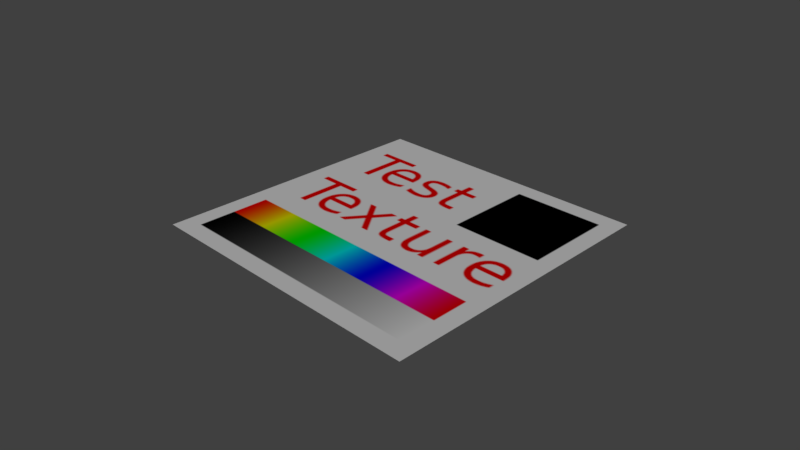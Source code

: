 # Source: basic.blend  (saved by Blender 2.79.4; exported with 4.5.12 LTS)
import bpy
from mathutils import Matrix  # noqa: F401  (used for matrix-valued properties, if any)

bpy.ops.wm.read_factory_settings(use_empty=True)
scene = bpy.context.scene
scene.name = 'Scene'

# ---- collections
col_collection_1 = bpy.data.collections.new('Collection 1'); scene.collection.children.link(col_collection_1)

# ---- images (referenced by path relative to the original .blend; pixels are not part of the script)
import os
ASSET_DIR = os.environ.get("B2B_ASSET_DIR", "")  # directory of the original .blend (textures are referenced by path, not embedded)
HERE = os.path.dirname(os.path.abspath(__file__))  # packed textures are extracted next to this script under _unpacked/

def load_image(name, relpath, width, height, colorspace="sRGB"):
    """Load a texture the original file referenced (path relative to the .blend, or extracted next to this script)."""
    p = next((c for c in (os.path.join(HERE, relpath), os.path.join(ASSET_DIR, relpath)) if relpath and os.path.exists(c)), "")
    if p:
        img = bpy.data.images.load(p, check_existing=True)
        img.name = name
    else:  # same state as the original file: an image datablock whose file is absent (Cycles renders it pink)
        img = bpy.data.images.new(name, width, height)
        img.source = "FILE"
        img.filepath = "//" + (relpath or name)
    img.colorspace_settings.name = colorspace
    return img
img_testtexture_png = load_image('testtexture.png', '_unpacked/testtexture.fd6a9f18.png', 256, 256, 'sRGB')

# ---- materials (node trees are filled in below, after node groups)
mat_simple_texture = bpy.data.materials.new('simple texture')
mat_simple_texture.alpha_threshold = 0.0
mat_simple_texture.roughness = 0.5

# ---- material node trees
mat_simple_texture.use_nodes = True; mat_simple_texture.node_tree.nodes.clear()
_N = mat_simple_texture.node_tree.nodes; _L = mat_simple_texture.node_tree.links
n0 = _N.new('ShaderNodeOutputMaterial'); n0.name = 'Material Output'; n0.location = (300, 300)
n1 = _N.new('ShaderNodeBsdfDiffuse'); n1.name = 'Diffuse BSDF'; n1.location = (10, 300)
n2 = _N.new('ShaderNodeTexImage'); n2.name = 'Image Texture'; n2.location = (-283, 345)
n2.width = 140
n2.image = img_testtexture_png
_L.new(n1.outputs[0], n0.inputs[0])
_L.new(n2.outputs[0], n1.inputs[0])
n0.is_active_output = True

# ---- world
world_world = bpy.data.worlds.new('World'); scene.world = world_world
world_world.color = (0.05088, 0.05088, 0.05088)
world_world.use_sun_shadow = False
world_world.sun_shadow_jitter_overblur = 0.0
world_world.cycles.sampling_method = 'MANUAL'

# ---- cameras
cam_camera = bpy.data.cameras.new('Camera')
cam_camera.lens = 35.0
cam_camera.sensor_width = 32.0
cam_camera.sensor_height = 18.0
cam_camera.ortho_scale = 7.314
cam_camera.dof.focus_distance = 0.0

# ---- lights
light_sun = bpy.data.lights.new('Sun', 'SUN')
light_sun.transmission_factor = 0.0
light_sun.angle = 0.1993
light_sun.energy = 1.0
light_sun.shadow_buffer_clip_start = 0.5
light_sun.shadow_soft_size = 0.1
light_sun.shadow_cascade_max_distance = 1000.0

# ---- meshes
me_plane = bpy.data.meshes.new('Plane')
me_plane.from_pydata([(-1.0, -1.0, 0.0), (1.0, -1.0, 0.0), (-1.0, 1.0, 0.0), (1.0, 1.0, 0.0)], [], [(0, 1, 3, 2)])
_uv = me_plane.uv_layers.new(name='UVMap')
_uv.uv.foreach_set('vector', [0.0001, 9.998e-05, 0.9999, 9.998e-05, 0.9999, 0.9999, 9.998e-05, 0.9999])
me_plane.materials.append(mat_simple_texture)
me_plane.use_remesh_preserve_volume = False
me_plane.use_remesh_preserve_attributes = False
me_plane.use_mirror_vertex_groups = False
me_plane.update()

# ---- objects
ob_plane = bpy.data.objects.new('Plane', me_plane)
ob_lamp_sun = bpy.data.objects.new('Lamp Sun', light_sun)
ob_camera = bpy.data.objects.new('Camera', cam_camera)

# ---- transforms, parenting, visibility, modifiers, constraints
ob_plane.location = (0.0, 0.0, 0.0)
ob_plane.lineart.crease_threshold = 0.0
ob_lamp_sun.location = (4.0, 1.0, 5.0)
ob_lamp_sun.rotation_euler = (0.6458, 0.05236, 1.85)
ob_lamp_sun.lineart.crease_threshold = 0.0
ob_camera.location = (3.416, -3.405, 2.526)
ob_camera.rotation_euler = (1.088, -7.898e-08, 0.7869)
ob_camera.lock_rotations_4d = False
ob_camera.empty_display_type = 'ARROWS'
ob_camera.color = (0.0, 0.0, 0.0, 0.0)
ob_camera.display_type = 'WIRE'
ob_camera.lineart.crease_threshold = 0.0

# ---- collection membership
col_collection_1.objects.link(ob_plane)
col_collection_1.objects.link(ob_lamp_sun)
col_collection_1.objects.link(ob_camera)

# ---- scene / render settings (as saved in the file)
scene.camera = ob_camera
scene.frame_start = 1; scene.frame_end = 250; scene.frame_set(1)
scene.render.engine = 'CYCLES'
scene.render.dither_intensity = 0.0
scene.cycles.use_denoising = False
scene.cycles.samples = 128
scene.cycles.sampling_pattern = 'TABULATED_SOBOL'
scene.cycles.use_adaptive_sampling = False
scene.cycles.use_light_tree = False
scene.cycles.caustics_reflective = False
scene.cycles.caustics_refractive = False
scene.view_settings.view_transform = 'Standard'
bpy.context.view_layer.update()
